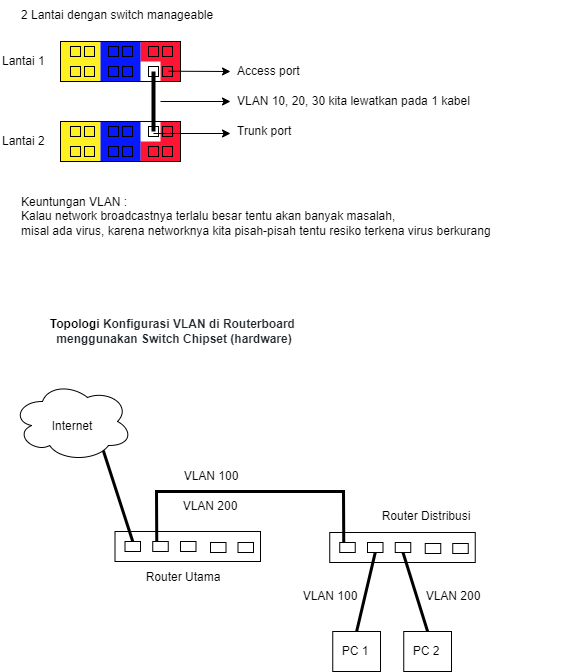

The diagram above was exported from draw.io. Its source (the exported page's mxGraphModel, read from the mxfile embedded in the PNG):
<mxGraphModel dx="723" dy="375" grid="1" gridSize="10" guides="1" tooltips="1" connect="1" arrows="1" fold="1" page="1" pageScale="1" pageWidth="827" pageHeight="1169" math="0" shadow="0">
  <root>
    <mxCell id="dHZYXFZXkPsoElekHa8R-0" />
    <mxCell id="dHZYXFZXkPsoElekHa8R-1" parent="dHZYXFZXkPsoElekHa8R-0" />
    <mxCell id="2RNgruWrLfiVFwjO80ZR-67" value="" style="rounded=0;whiteSpace=wrap;html=1;fillColor=#FF1434;strokeColor=none;direction=south;" vertex="1" parent="dHZYXFZXkPsoElekHa8R-1">
      <mxGeometry x="190" y="160" width="40" height="20" as="geometry" />
    </mxCell>
    <mxCell id="2RNgruWrLfiVFwjO80ZR-66" value="" style="rounded=0;whiteSpace=wrap;html=1;fillColor=#FF1434;strokeColor=none;direction=south;" vertex="1" parent="dHZYXFZXkPsoElekHa8R-1">
      <mxGeometry x="190" y="60" width="40" height="20" as="geometry" />
    </mxCell>
    <mxCell id="2RNgruWrLfiVFwjO80ZR-0" value="2 Lantai dengan switch manageable" style="text;html=1;strokeColor=none;fillColor=none;align=left;verticalAlign=middle;whiteSpace=wrap;rounded=0;" vertex="1" parent="dHZYXFZXkPsoElekHa8R-1">
      <mxGeometry x="69.25" y="19" width="560" height="30" as="geometry" />
    </mxCell>
    <mxCell id="2RNgruWrLfiVFwjO80ZR-1" value="" style="rounded=0;whiteSpace=wrap;html=1;fillColor=#FFF021;strokeColor=none;" vertex="1" parent="dHZYXFZXkPsoElekHa8R-1">
      <mxGeometry x="110" y="60" width="40" height="40" as="geometry" />
    </mxCell>
    <mxCell id="2RNgruWrLfiVFwjO80ZR-2" value="" style="rounded=0;whiteSpace=wrap;html=1;fillColor=#0818FF;strokeColor=none;" vertex="1" parent="dHZYXFZXkPsoElekHa8R-1">
      <mxGeometry x="150" y="60" width="40" height="40" as="geometry" />
    </mxCell>
    <mxCell id="2RNgruWrLfiVFwjO80ZR-3" value="" style="rounded=0;whiteSpace=wrap;html=1;fillColor=#FF1434;strokeColor=none;" vertex="1" parent="dHZYXFZXkPsoElekHa8R-1">
      <mxGeometry x="210" y="60" width="20" height="40" as="geometry" />
    </mxCell>
    <mxCell id="2RNgruWrLfiVFwjO80ZR-27" value="Keuntungan VLAN :&lt;br&gt;Kalau network broadcastnya terlalu besar tentu akan banyak masalah,&amp;nbsp;&lt;br&gt;misal ada virus, karena networknya kita pisah-pisah tentu resiko terkena virus berkurang&amp;nbsp;" style="text;html=1;strokeColor=none;fillColor=none;align=left;verticalAlign=middle;whiteSpace=wrap;rounded=0;" vertex="1" parent="dHZYXFZXkPsoElekHa8R-1">
      <mxGeometry x="69.25" y="220" width="513" height="30" as="geometry" />
    </mxCell>
    <mxCell id="2RNgruWrLfiVFwjO80ZR-28" value="" style="rounded=0;whiteSpace=wrap;html=1;fillColor=none;" vertex="1" parent="dHZYXFZXkPsoElekHa8R-1">
      <mxGeometry x="110" y="60" width="120" height="40" as="geometry" />
    </mxCell>
    <mxCell id="2RNgruWrLfiVFwjO80ZR-29" value="" style="rounded=0;whiteSpace=wrap;html=1;fillColor=none;" vertex="1" parent="dHZYXFZXkPsoElekHa8R-1">
      <mxGeometry x="120" y="65" width="10" height="10" as="geometry" />
    </mxCell>
    <mxCell id="2RNgruWrLfiVFwjO80ZR-30" value="" style="rounded=0;whiteSpace=wrap;html=1;fillColor=none;" vertex="1" parent="dHZYXFZXkPsoElekHa8R-1">
      <mxGeometry x="120" y="85" width="10" height="10" as="geometry" />
    </mxCell>
    <mxCell id="2RNgruWrLfiVFwjO80ZR-31" value="" style="rounded=0;whiteSpace=wrap;html=1;fillColor=none;" vertex="1" parent="dHZYXFZXkPsoElekHa8R-1">
      <mxGeometry x="134" y="65" width="10" height="10" as="geometry" />
    </mxCell>
    <mxCell id="2RNgruWrLfiVFwjO80ZR-32" value="" style="rounded=0;whiteSpace=wrap;html=1;fillColor=none;" vertex="1" parent="dHZYXFZXkPsoElekHa8R-1">
      <mxGeometry x="134" y="85" width="10" height="10" as="geometry" />
    </mxCell>
    <mxCell id="2RNgruWrLfiVFwjO80ZR-38" value="" style="rounded=0;whiteSpace=wrap;html=1;fillColor=none;" vertex="1" parent="dHZYXFZXkPsoElekHa8R-1">
      <mxGeometry x="158" y="65" width="10" height="10" as="geometry" />
    </mxCell>
    <mxCell id="2RNgruWrLfiVFwjO80ZR-39" value="" style="rounded=0;whiteSpace=wrap;html=1;fillColor=none;" vertex="1" parent="dHZYXFZXkPsoElekHa8R-1">
      <mxGeometry x="158" y="85" width="10" height="10" as="geometry" />
    </mxCell>
    <mxCell id="2RNgruWrLfiVFwjO80ZR-40" value="" style="rounded=0;whiteSpace=wrap;html=1;fillColor=none;" vertex="1" parent="dHZYXFZXkPsoElekHa8R-1">
      <mxGeometry x="172" y="65" width="10" height="10" as="geometry" />
    </mxCell>
    <mxCell id="2RNgruWrLfiVFwjO80ZR-41" value="" style="rounded=0;whiteSpace=wrap;html=1;fillColor=none;" vertex="1" parent="dHZYXFZXkPsoElekHa8R-1">
      <mxGeometry x="172" y="85" width="10" height="10" as="geometry" />
    </mxCell>
    <mxCell id="2RNgruWrLfiVFwjO80ZR-42" value="" style="rounded=0;whiteSpace=wrap;html=1;fillColor=none;" vertex="1" parent="dHZYXFZXkPsoElekHa8R-1">
      <mxGeometry x="198" y="65" width="10" height="10" as="geometry" />
    </mxCell>
    <mxCell id="2RNgruWrLfiVFwjO80ZR-43" value="" style="rounded=0;whiteSpace=wrap;html=1;fillColor=none;" vertex="1" parent="dHZYXFZXkPsoElekHa8R-1">
      <mxGeometry x="198" y="85" width="10" height="10" as="geometry" />
    </mxCell>
    <mxCell id="2RNgruWrLfiVFwjO80ZR-44" value="" style="rounded=0;whiteSpace=wrap;html=1;fillColor=none;" vertex="1" parent="dHZYXFZXkPsoElekHa8R-1">
      <mxGeometry x="212" y="65" width="10" height="10" as="geometry" />
    </mxCell>
    <mxCell id="2RNgruWrLfiVFwjO80ZR-45" value="" style="rounded=0;whiteSpace=wrap;html=1;fillColor=none;" vertex="1" parent="dHZYXFZXkPsoElekHa8R-1">
      <mxGeometry x="212" y="85" width="10" height="10" as="geometry" />
    </mxCell>
    <mxCell id="2RNgruWrLfiVFwjO80ZR-46" value="" style="rounded=0;whiteSpace=wrap;html=1;fillColor=#FFF021;strokeColor=none;" vertex="1" parent="dHZYXFZXkPsoElekHa8R-1">
      <mxGeometry x="110" y="140" width="40" height="40" as="geometry" />
    </mxCell>
    <mxCell id="2RNgruWrLfiVFwjO80ZR-47" value="" style="rounded=0;whiteSpace=wrap;html=1;fillColor=#0818FF;strokeColor=none;" vertex="1" parent="dHZYXFZXkPsoElekHa8R-1">
      <mxGeometry x="150" y="140" width="40" height="40" as="geometry" />
    </mxCell>
    <mxCell id="2RNgruWrLfiVFwjO80ZR-48" value="" style="rounded=0;whiteSpace=wrap;html=1;fillColor=#FF1434;strokeColor=none;" vertex="1" parent="dHZYXFZXkPsoElekHa8R-1">
      <mxGeometry x="210" y="140" width="20" height="40" as="geometry" />
    </mxCell>
    <mxCell id="2RNgruWrLfiVFwjO80ZR-49" value="" style="rounded=0;whiteSpace=wrap;html=1;fillColor=none;" vertex="1" parent="dHZYXFZXkPsoElekHa8R-1">
      <mxGeometry x="110" y="140" width="120" height="40" as="geometry" />
    </mxCell>
    <mxCell id="2RNgruWrLfiVFwjO80ZR-50" value="" style="rounded=0;whiteSpace=wrap;html=1;fillColor=none;" vertex="1" parent="dHZYXFZXkPsoElekHa8R-1">
      <mxGeometry x="120" y="145" width="10" height="10" as="geometry" />
    </mxCell>
    <mxCell id="2RNgruWrLfiVFwjO80ZR-51" value="" style="rounded=0;whiteSpace=wrap;html=1;fillColor=none;" vertex="1" parent="dHZYXFZXkPsoElekHa8R-1">
      <mxGeometry x="120" y="165" width="10" height="10" as="geometry" />
    </mxCell>
    <mxCell id="2RNgruWrLfiVFwjO80ZR-52" value="" style="rounded=0;whiteSpace=wrap;html=1;fillColor=none;" vertex="1" parent="dHZYXFZXkPsoElekHa8R-1">
      <mxGeometry x="134" y="145" width="10" height="10" as="geometry" />
    </mxCell>
    <mxCell id="2RNgruWrLfiVFwjO80ZR-53" value="" style="rounded=0;whiteSpace=wrap;html=1;fillColor=none;" vertex="1" parent="dHZYXFZXkPsoElekHa8R-1">
      <mxGeometry x="134" y="165" width="10" height="10" as="geometry" />
    </mxCell>
    <mxCell id="2RNgruWrLfiVFwjO80ZR-54" value="" style="rounded=0;whiteSpace=wrap;html=1;fillColor=none;" vertex="1" parent="dHZYXFZXkPsoElekHa8R-1">
      <mxGeometry x="158" y="145" width="10" height="10" as="geometry" />
    </mxCell>
    <mxCell id="2RNgruWrLfiVFwjO80ZR-55" value="" style="rounded=0;whiteSpace=wrap;html=1;fillColor=none;" vertex="1" parent="dHZYXFZXkPsoElekHa8R-1">
      <mxGeometry x="158" y="165" width="10" height="10" as="geometry" />
    </mxCell>
    <mxCell id="2RNgruWrLfiVFwjO80ZR-56" value="" style="rounded=0;whiteSpace=wrap;html=1;fillColor=none;" vertex="1" parent="dHZYXFZXkPsoElekHa8R-1">
      <mxGeometry x="172" y="145" width="10" height="10" as="geometry" />
    </mxCell>
    <mxCell id="2RNgruWrLfiVFwjO80ZR-57" value="" style="rounded=0;whiteSpace=wrap;html=1;fillColor=none;" vertex="1" parent="dHZYXFZXkPsoElekHa8R-1">
      <mxGeometry x="172" y="165" width="10" height="10" as="geometry" />
    </mxCell>
    <mxCell id="2RNgruWrLfiVFwjO80ZR-58" value="" style="rounded=0;whiteSpace=wrap;html=1;fillColor=none;" vertex="1" parent="dHZYXFZXkPsoElekHa8R-1">
      <mxGeometry x="198" y="145" width="10" height="10" as="geometry" />
    </mxCell>
    <mxCell id="2RNgruWrLfiVFwjO80ZR-59" value="" style="rounded=0;whiteSpace=wrap;html=1;fillColor=none;" vertex="1" parent="dHZYXFZXkPsoElekHa8R-1">
      <mxGeometry x="198" y="165" width="10" height="10" as="geometry" />
    </mxCell>
    <mxCell id="2RNgruWrLfiVFwjO80ZR-60" value="" style="rounded=0;whiteSpace=wrap;html=1;fillColor=none;" vertex="1" parent="dHZYXFZXkPsoElekHa8R-1">
      <mxGeometry x="212" y="145" width="10" height="10" as="geometry" />
    </mxCell>
    <mxCell id="2RNgruWrLfiVFwjO80ZR-61" value="" style="rounded=0;whiteSpace=wrap;html=1;fillColor=none;" vertex="1" parent="dHZYXFZXkPsoElekHa8R-1">
      <mxGeometry x="212" y="165" width="10" height="10" as="geometry" />
    </mxCell>
    <mxCell id="2RNgruWrLfiVFwjO80ZR-62" value="Lantai 1" style="text;html=1;strokeColor=none;fillColor=none;align=left;verticalAlign=middle;whiteSpace=wrap;rounded=0;" vertex="1" parent="dHZYXFZXkPsoElekHa8R-1">
      <mxGeometry x="50" y="65" width="50" height="30" as="geometry" />
    </mxCell>
    <mxCell id="2RNgruWrLfiVFwjO80ZR-63" value="Lantai 2" style="text;html=1;strokeColor=none;fillColor=none;align=left;verticalAlign=middle;whiteSpace=wrap;rounded=0;" vertex="1" parent="dHZYXFZXkPsoElekHa8R-1">
      <mxGeometry x="50" y="145" width="50" height="30" as="geometry" />
    </mxCell>
    <mxCell id="2RNgruWrLfiVFwjO80ZR-68" value="" style="endArrow=none;html=1;rounded=0;strokeWidth=4;" edge="1" parent="dHZYXFZXkPsoElekHa8R-1">
      <mxGeometry width="50" height="50" relative="1" as="geometry">
        <mxPoint x="203" y="150" as="sourcePoint" />
        <mxPoint x="203" y="90" as="targetPoint" />
      </mxGeometry>
    </mxCell>
    <mxCell id="2RNgruWrLfiVFwjO80ZR-69" value="" style="endArrow=classic;html=1;rounded=0;strokeWidth=1;" edge="1" parent="dHZYXFZXkPsoElekHa8R-1">
      <mxGeometry width="50" height="50" relative="1" as="geometry">
        <mxPoint x="210" y="120" as="sourcePoint" />
        <mxPoint x="280" y="120" as="targetPoint" />
      </mxGeometry>
    </mxCell>
    <mxCell id="2RNgruWrLfiVFwjO80ZR-70" value="VLAN 10, 20, 30 kita lewatkan pada 1 kabel" style="text;html=1;strokeColor=none;fillColor=none;align=left;verticalAlign=middle;whiteSpace=wrap;rounded=0;" vertex="1" parent="dHZYXFZXkPsoElekHa8R-1">
      <mxGeometry x="284.5" y="105" width="240" height="30" as="geometry" />
    </mxCell>
    <mxCell id="2RNgruWrLfiVFwjO80ZR-71" value="" style="endArrow=classic;html=1;rounded=0;strokeWidth=1;exitX=0;exitY=0.5;exitDx=0;exitDy=0;" edge="1" parent="dHZYXFZXkPsoElekHa8R-1">
      <mxGeometry width="50" height="50" relative="1" as="geometry">
        <mxPoint x="203" y="152" as="sourcePoint" />
        <mxPoint x="280" y="152" as="targetPoint" />
      </mxGeometry>
    </mxCell>
    <mxCell id="2RNgruWrLfiVFwjO80ZR-72" value="" style="endArrow=classic;html=1;rounded=0;strokeWidth=1;exitX=0;exitY=0.5;exitDx=0;exitDy=0;" edge="1" parent="dHZYXFZXkPsoElekHa8R-1">
      <mxGeometry width="50" height="50" relative="1" as="geometry">
        <mxPoint x="218" y="89.71" as="sourcePoint" />
        <mxPoint x="280" y="90" as="targetPoint" />
      </mxGeometry>
    </mxCell>
    <mxCell id="2RNgruWrLfiVFwjO80ZR-73" value="Access port" style="text;html=1;strokeColor=none;fillColor=none;align=left;verticalAlign=middle;whiteSpace=wrap;rounded=0;" vertex="1" parent="dHZYXFZXkPsoElekHa8R-1">
      <mxGeometry x="284.5" y="75" width="85.5" height="30" as="geometry" />
    </mxCell>
    <mxCell id="2RNgruWrLfiVFwjO80ZR-74" value="Trunk port" style="text;html=1;strokeColor=none;fillColor=none;align=left;verticalAlign=middle;whiteSpace=wrap;rounded=0;" vertex="1" parent="dHZYXFZXkPsoElekHa8R-1">
      <mxGeometry x="284.5" y="135" width="85.5" height="30" as="geometry" />
    </mxCell>
    <mxCell id="2RNgruWrLfiVFwjO80ZR-75" value="Topologi&amp;nbsp;&lt;span style=&quot;color: rgb(36 , 41 , 47) ; font-family: , , &amp;quot;sf mono&amp;quot; , &amp;quot;menlo&amp;quot; , &amp;quot;consolas&amp;quot; , &amp;quot;liberation mono&amp;quot; , monospace ; background-color: rgb(255 , 255 , 255)&quot;&gt;Konfigurasi VLAN di Routerboard &lt;br&gt;menggunakan Switch Chipset (hardware)&lt;/span&gt;" style="text;html=1;strokeColor=none;fillColor=none;align=center;verticalAlign=middle;whiteSpace=wrap;rounded=0;fontStyle=1" vertex="1" parent="dHZYXFZXkPsoElekHa8R-1">
      <mxGeometry x="69.25" y="340" width="310" height="20" as="geometry" />
    </mxCell>
    <mxCell id="2RNgruWrLfiVFwjO80ZR-76" value="" style="rounded=0;whiteSpace=wrap;html=1;fillColor=none;" vertex="1" parent="dHZYXFZXkPsoElekHa8R-1">
      <mxGeometry x="164.5" y="550" width="145.5" height="30" as="geometry" />
    </mxCell>
    <mxCell id="2RNgruWrLfiVFwjO80ZR-77" value="" style="ellipse;shape=cloud;whiteSpace=wrap;html=1;fillColor=none;" vertex="1" parent="dHZYXFZXkPsoElekHa8R-1">
      <mxGeometry x="62" y="400" width="120" height="80" as="geometry" />
    </mxCell>
    <mxCell id="2RNgruWrLfiVFwjO80ZR-78" value="" style="rounded=0;whiteSpace=wrap;html=1;fillColor=none;" vertex="1" parent="dHZYXFZXkPsoElekHa8R-1">
      <mxGeometry x="174.5" y="560" width="15.5" height="10" as="geometry" />
    </mxCell>
    <mxCell id="2RNgruWrLfiVFwjO80ZR-79" value="" style="rounded=0;whiteSpace=wrap;html=1;fillColor=none;" vertex="1" parent="dHZYXFZXkPsoElekHa8R-1">
      <mxGeometry x="202.25" y="560" width="15.5" height="10" as="geometry" />
    </mxCell>
    <mxCell id="2RNgruWrLfiVFwjO80ZR-80" value="" style="rounded=0;whiteSpace=wrap;html=1;fillColor=none;" vertex="1" parent="dHZYXFZXkPsoElekHa8R-1">
      <mxGeometry x="230" y="560" width="15.5" height="10" as="geometry" />
    </mxCell>
    <mxCell id="2RNgruWrLfiVFwjO80ZR-81" value="" style="rounded=0;whiteSpace=wrap;html=1;fillColor=none;" vertex="1" parent="dHZYXFZXkPsoElekHa8R-1">
      <mxGeometry x="260" y="561" width="15.5" height="10" as="geometry" />
    </mxCell>
    <mxCell id="2RNgruWrLfiVFwjO80ZR-82" value="" style="rounded=0;whiteSpace=wrap;html=1;fillColor=none;" vertex="1" parent="dHZYXFZXkPsoElekHa8R-1">
      <mxGeometry x="287.5" y="561" width="15.5" height="10" as="geometry" />
    </mxCell>
    <mxCell id="2RNgruWrLfiVFwjO80ZR-83" value="" style="rounded=0;whiteSpace=wrap;html=1;fillColor=none;" vertex="1" parent="dHZYXFZXkPsoElekHa8R-1">
      <mxGeometry x="379.25" y="551" width="145.5" height="30" as="geometry" />
    </mxCell>
    <mxCell id="2RNgruWrLfiVFwjO80ZR-84" value="" style="rounded=0;whiteSpace=wrap;html=1;fillColor=none;" vertex="1" parent="dHZYXFZXkPsoElekHa8R-1">
      <mxGeometry x="389.25" y="561" width="15.5" height="10" as="geometry" />
    </mxCell>
    <mxCell id="2RNgruWrLfiVFwjO80ZR-85" value="" style="rounded=0;whiteSpace=wrap;html=1;fillColor=none;" vertex="1" parent="dHZYXFZXkPsoElekHa8R-1">
      <mxGeometry x="417" y="561" width="15.5" height="10" as="geometry" />
    </mxCell>
    <mxCell id="2RNgruWrLfiVFwjO80ZR-86" value="" style="rounded=0;whiteSpace=wrap;html=1;fillColor=none;" vertex="1" parent="dHZYXFZXkPsoElekHa8R-1">
      <mxGeometry x="444.75" y="561" width="15.5" height="10" as="geometry" />
    </mxCell>
    <mxCell id="2RNgruWrLfiVFwjO80ZR-87" value="" style="rounded=0;whiteSpace=wrap;html=1;fillColor=none;" vertex="1" parent="dHZYXFZXkPsoElekHa8R-1">
      <mxGeometry x="474.75" y="562" width="15.5" height="10" as="geometry" />
    </mxCell>
    <mxCell id="2RNgruWrLfiVFwjO80ZR-88" value="" style="rounded=0;whiteSpace=wrap;html=1;fillColor=none;" vertex="1" parent="dHZYXFZXkPsoElekHa8R-1">
      <mxGeometry x="502.25" y="562" width="15.5" height="10" as="geometry" />
    </mxCell>
    <mxCell id="2RNgruWrLfiVFwjO80ZR-89" value="Internet" style="text;html=1;strokeColor=none;fillColor=none;align=center;verticalAlign=middle;whiteSpace=wrap;rounded=0;" vertex="1" parent="dHZYXFZXkPsoElekHa8R-1">
      <mxGeometry x="92" y="430" width="60" height="30" as="geometry" />
    </mxCell>
    <mxCell id="2RNgruWrLfiVFwjO80ZR-90" value="Router Utama" style="text;html=1;strokeColor=none;fillColor=none;align=center;verticalAlign=middle;whiteSpace=wrap;rounded=0;" vertex="1" parent="dHZYXFZXkPsoElekHa8R-1">
      <mxGeometry x="190" y="581" width="86" height="30" as="geometry" />
    </mxCell>
    <mxCell id="2RNgruWrLfiVFwjO80ZR-91" value="Router Distribusi" style="text;html=1;strokeColor=none;fillColor=none;align=center;verticalAlign=middle;whiteSpace=wrap;rounded=0;" vertex="1" parent="dHZYXFZXkPsoElekHa8R-1">
      <mxGeometry x="422.5" y="520" width="106" height="30" as="geometry" />
    </mxCell>
    <mxCell id="2RNgruWrLfiVFwjO80ZR-92" value="" style="rounded=0;whiteSpace=wrap;html=1;fillColor=none;" vertex="1" parent="dHZYXFZXkPsoElekHa8R-1">
      <mxGeometry x="382.25" y="650" width="47.75" height="40" as="geometry" />
    </mxCell>
    <mxCell id="2RNgruWrLfiVFwjO80ZR-93" value="PC 1" style="text;html=1;strokeColor=none;fillColor=none;align=center;verticalAlign=middle;whiteSpace=wrap;rounded=0;" vertex="1" parent="dHZYXFZXkPsoElekHa8R-1">
      <mxGeometry x="361.5" y="655" width="86" height="30" as="geometry" />
    </mxCell>
    <mxCell id="2RNgruWrLfiVFwjO80ZR-94" value="" style="rounded=0;whiteSpace=wrap;html=1;fillColor=none;" vertex="1" parent="dHZYXFZXkPsoElekHa8R-1">
      <mxGeometry x="453.25" y="650" width="47.75" height="40" as="geometry" />
    </mxCell>
    <mxCell id="2RNgruWrLfiVFwjO80ZR-95" value="PC 2" style="text;html=1;strokeColor=none;fillColor=none;align=center;verticalAlign=middle;whiteSpace=wrap;rounded=0;" vertex="1" parent="dHZYXFZXkPsoElekHa8R-1">
      <mxGeometry x="432.5" y="655" width="86" height="30" as="geometry" />
    </mxCell>
    <mxCell id="2RNgruWrLfiVFwjO80ZR-96" value="" style="endArrow=none;html=1;rounded=0;strokeWidth=3;exitX=0.5;exitY=0;exitDx=0;exitDy=0;entryX=0.757;entryY=0.865;entryDx=0;entryDy=0;entryPerimeter=0;" edge="1" parent="dHZYXFZXkPsoElekHa8R-1" source="2RNgruWrLfiVFwjO80ZR-78" target="2RNgruWrLfiVFwjO80ZR-77">
      <mxGeometry width="50" height="50" relative="1" as="geometry">
        <mxPoint x="340" y="620" as="sourcePoint" />
        <mxPoint x="390" y="570" as="targetPoint" />
      </mxGeometry>
    </mxCell>
    <mxCell id="2RNgruWrLfiVFwjO80ZR-97" value="" style="endArrow=none;html=1;rounded=0;strokeWidth=3;exitX=0.25;exitY=0;exitDx=0;exitDy=0;entryX=0.25;entryY=0;entryDx=0;entryDy=0;" edge="1" parent="dHZYXFZXkPsoElekHa8R-1" source="2RNgruWrLfiVFwjO80ZR-79" target="2RNgruWrLfiVFwjO80ZR-84">
      <mxGeometry width="50" height="50" relative="1" as="geometry">
        <mxPoint x="192.25" y="570" as="sourcePoint" />
        <mxPoint x="162.84000000000003" y="479.20000000000005" as="targetPoint" />
        <Array as="points">
          <mxPoint x="206" y="510" />
          <mxPoint x="393" y="510" />
        </Array>
      </mxGeometry>
    </mxCell>
    <mxCell id="2RNgruWrLfiVFwjO80ZR-98" value="" style="endArrow=none;html=1;rounded=0;strokeWidth=3;exitX=0.5;exitY=1;exitDx=0;exitDy=0;entryX=0.5;entryY=0;entryDx=0;entryDy=0;" edge="1" parent="dHZYXFZXkPsoElekHa8R-1" source="2RNgruWrLfiVFwjO80ZR-85" target="2RNgruWrLfiVFwjO80ZR-92">
      <mxGeometry width="50" height="50" relative="1" as="geometry">
        <mxPoint x="192.25" y="570" as="sourcePoint" />
        <mxPoint x="162.84000000000003" y="479.20000000000005" as="targetPoint" />
      </mxGeometry>
    </mxCell>
    <mxCell id="2RNgruWrLfiVFwjO80ZR-99" value="" style="endArrow=none;html=1;rounded=0;strokeWidth=3;exitX=0.5;exitY=1;exitDx=0;exitDy=0;entryX=0.5;entryY=0;entryDx=0;entryDy=0;" edge="1" parent="dHZYXFZXkPsoElekHa8R-1" source="2RNgruWrLfiVFwjO80ZR-86" target="2RNgruWrLfiVFwjO80ZR-94">
      <mxGeometry width="50" height="50" relative="1" as="geometry">
        <mxPoint x="434.75" y="581.0000000000001" as="sourcePoint" />
        <mxPoint x="416.125" y="660" as="targetPoint" />
      </mxGeometry>
    </mxCell>
    <mxCell id="2RNgruWrLfiVFwjO80ZR-100" value="VLAN 100" style="text;html=1;strokeColor=none;fillColor=none;align=center;verticalAlign=middle;whiteSpace=wrap;rounded=0;" vertex="1" parent="dHZYXFZXkPsoElekHa8R-1">
      <mxGeometry x="217.75" y="480" width="86" height="30" as="geometry" />
    </mxCell>
    <mxCell id="2RNgruWrLfiVFwjO80ZR-101" value="VLAN 200" style="text;html=1;strokeColor=none;fillColor=none;align=center;verticalAlign=middle;whiteSpace=wrap;rounded=0;" vertex="1" parent="dHZYXFZXkPsoElekHa8R-1">
      <mxGeometry x="217" y="510" width="86" height="30" as="geometry" />
    </mxCell>
    <mxCell id="2RNgruWrLfiVFwjO80ZR-102" value="VLAN 100" style="text;html=1;strokeColor=none;fillColor=none;align=center;verticalAlign=middle;whiteSpace=wrap;rounded=0;" vertex="1" parent="dHZYXFZXkPsoElekHa8R-1">
      <mxGeometry x="336.5" y="600" width="86" height="30" as="geometry" />
    </mxCell>
    <mxCell id="2RNgruWrLfiVFwjO80ZR-103" value="VLAN 200" style="text;html=1;strokeColor=none;fillColor=none;align=center;verticalAlign=middle;whiteSpace=wrap;rounded=0;" vertex="1" parent="dHZYXFZXkPsoElekHa8R-1">
      <mxGeometry x="460.25" y="600" width="86" height="30" as="geometry" />
    </mxCell>
  </root>
</mxGraphModel>